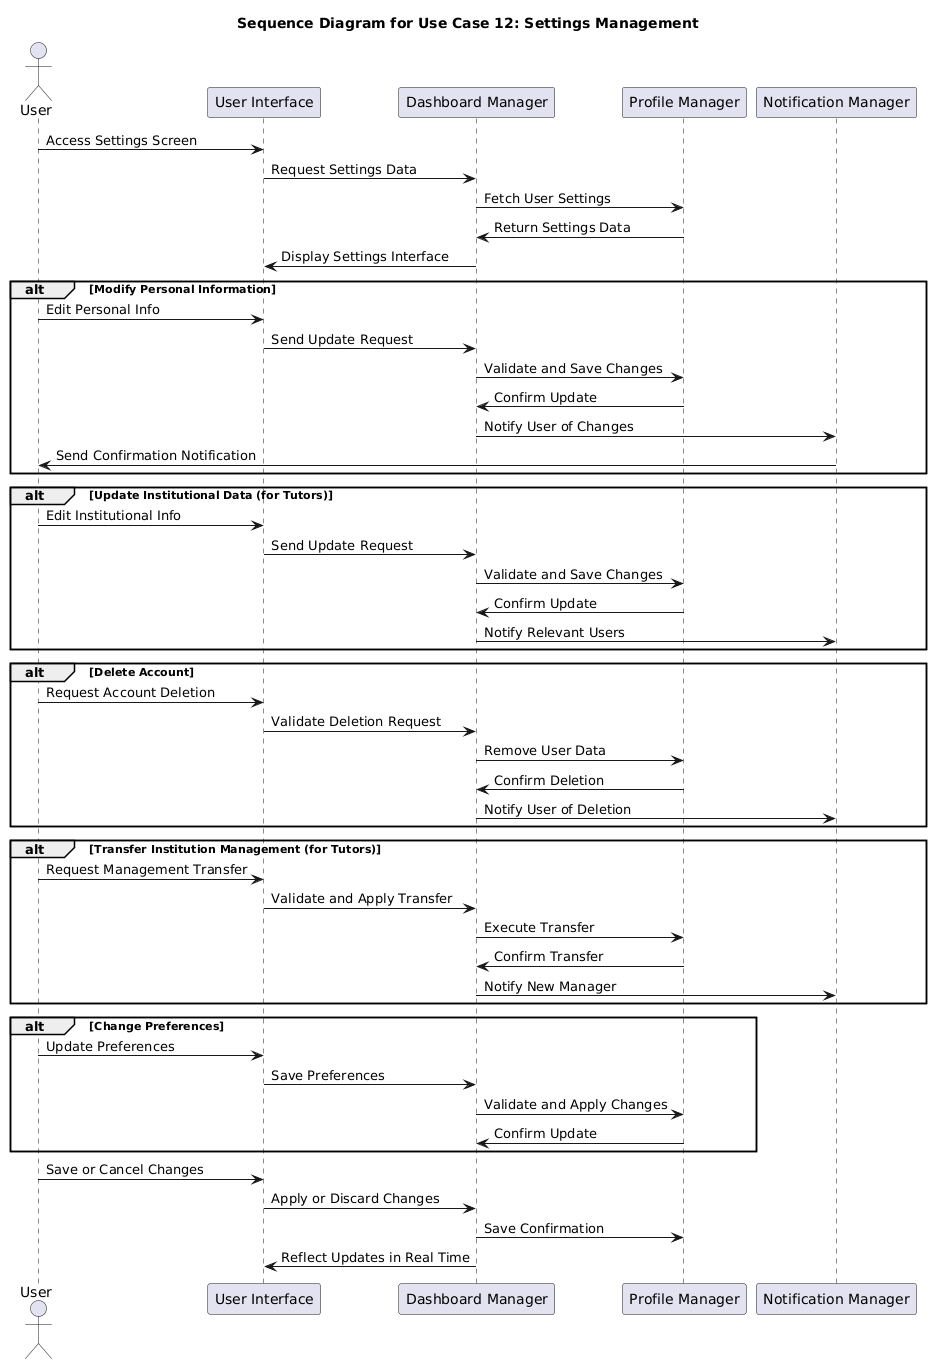

The diagram above was rendered by PlantUML. Its source (embedded in the PNG):
@startuml
title Sequence Diagram for Use Case 12: Settings Management

actor User
participant "User Interface" as UI
participant "Dashboard Manager" as DashboardManager
participant "Profile Manager" as ProfileManager
participant "Notification Manager" as NotificationManager

User -> UI: Access Settings Screen
UI -> DashboardManager: Request Settings Data
DashboardManager -> ProfileManager: Fetch User Settings
ProfileManager -> DashboardManager: Return Settings Data
DashboardManager -> UI: Display Settings Interface

alt Modify Personal Information
    User -> UI: Edit Personal Info
    UI -> DashboardManager: Send Update Request
    DashboardManager -> ProfileManager: Validate and Save Changes
    ProfileManager -> DashboardManager: Confirm Update
    DashboardManager -> NotificationManager: Notify User of Changes
    NotificationManager -> User: Send Confirmation Notification
end

alt Update Institutional Data (for Tutors)
    User -> UI: Edit Institutional Info
    UI -> DashboardManager: Send Update Request
    DashboardManager -> ProfileManager: Validate and Save Changes
    ProfileManager -> DashboardManager: Confirm Update
    DashboardManager -> NotificationManager: Notify Relevant Users
end

alt Delete Account
    User -> UI: Request Account Deletion
    UI -> DashboardManager: Validate Deletion Request
    DashboardManager -> ProfileManager: Remove User Data
    ProfileManager -> DashboardManager: Confirm Deletion
    DashboardManager -> NotificationManager: Notify User of Deletion
end

alt Transfer Institution Management (for Tutors)
    User -> UI: Request Management Transfer
    UI -> DashboardManager: Validate and Apply Transfer
    DashboardManager -> ProfileManager: Execute Transfer
    ProfileManager -> DashboardManager: Confirm Transfer
    DashboardManager -> NotificationManager: Notify New Manager
end

alt Change Preferences
    User -> UI: Update Preferences
    UI -> DashboardManager: Save Preferences
    DashboardManager -> ProfileManager: Validate and Apply Changes
    ProfileManager -> DashboardManager: Confirm Update
end

User -> UI: Save or Cancel Changes
UI -> DashboardManager: Apply or Discard Changes
DashboardManager -> ProfileManager: Save Confirmation
DashboardManager -> UI: Reflect Updates in Real Time
@enduml